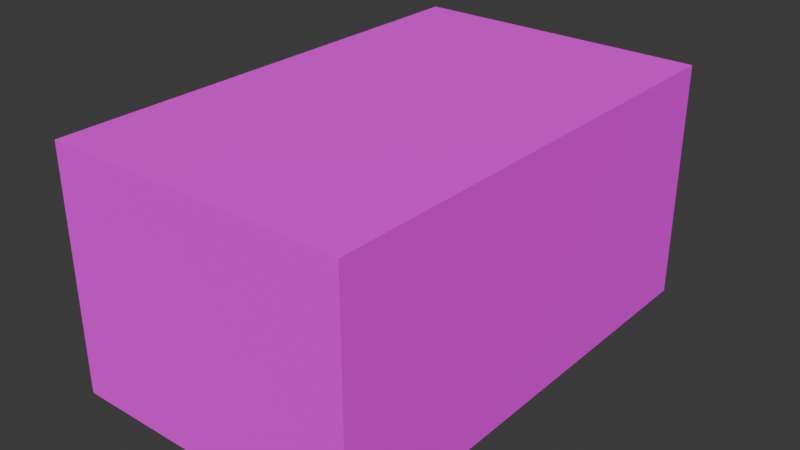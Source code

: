 # Source: 50x80x40_generic_building.blend  (saved by Blender 5.1.29; exported with 4.5.12 LTS)
import bpy
from mathutils import Matrix  # noqa: F401  (used for matrix-valued properties, if any)

bpy.ops.wm.read_factory_settings(use_empty=True)
scene = bpy.context.scene
scene.name = 'Scene'

# ---- collections
col_collection = bpy.data.collections.new('Collection'); scene.collection.children.link(col_collection)

# ---- images (referenced by path relative to the original .blend; pixels are not part of the script)
import os
ASSET_DIR = os.environ.get("B2B_ASSET_DIR", "")  # directory of the original .blend (textures are referenced by path, not embedded)
HERE = os.path.dirname(os.path.abspath(__file__))  # packed textures are extracted next to this script under _unpacked/

def load_image(name, relpath, width, height, colorspace="sRGB"):
    """Load a texture the original file referenced (path relative to the .blend, or extracted next to this script)."""
    p = next((c for c in (os.path.join(HERE, relpath), os.path.join(ASSET_DIR, relpath)) if relpath and os.path.exists(c)), "")
    if p:
        img = bpy.data.images.load(p, check_existing=True)
        img.name = name
    else:  # same state as the original file: an image datablock whose file is absent (Cycles renders it pink)
        img = bpy.data.images.new(name, width, height)
        img.source = "FILE"
        img.filepath = "//" + (relpath or name)
    img.colorspace_settings.name = colorspace
    return img
img_brick_albedo_png = load_image('brick_albedo.png', 'brick_albedo.png', 1024, 1024, 'sRGB')
img_window_albedo_png = load_image('window_albedo.png', 'window_albedo.png', 1024, 1024, 'sRGB')

# ---- materials (node trees are filled in below, after node groups)
mat_brickmaterial = bpy.data.materials.new('BrickMaterial')
mat_brickmaterial.alpha_threshold = 0.0
mat_brickmaterial.use_backface_culling_lightprobe_volume = False
mat_brickmaterial.roughness = 0.5
mat_brickmaterial.line_color = (0.0, 0.0, 0.0, 1.0)
mat_windowmaterial = bpy.data.materials.new('WindowMaterial')

# ---- material node trees
mat_brickmaterial.use_nodes = True; mat_brickmaterial.node_tree.nodes.clear()
_N = mat_brickmaterial.node_tree.nodes; _L = mat_brickmaterial.node_tree.links
n0 = _N.new('ShaderNodeOutputMaterial'); n0.name = 'Material Output'; n0.location = (200, 100)
n1 = _N.new('ShaderNodeBsdfPrincipled'); n1.name = 'Principled BSDF'; n1.location = (-200, 100)
n1.inputs[2].default_value = 1.0
n2 = _N.new('ShaderNodeTexImage'); n2.name = 'Image Texture'; n2.location = (-665, 110)
n2.image = img_brick_albedo_png
n2.interpolation = 'Closest'
_L.new(n1.outputs[0], n0.inputs[0])
_L.new(n2.outputs[0], n1.inputs[0])
n0.is_active_output = True
mat_windowmaterial.use_nodes = True; mat_windowmaterial.node_tree.nodes.clear()
_N = mat_windowmaterial.node_tree.nodes; _L = mat_windowmaterial.node_tree.links
n0 = _N.new('ShaderNodeBsdfPrincipled'); n0.name = 'Principled BSDF'; n0.location = (-200, 100)
n0.inputs[2].default_value = 1.0
n1 = _N.new('ShaderNodeOutputMaterial'); n1.name = 'Material Output'; n1.location = (200, 100)
n2 = _N.new('ShaderNodeTexImage'); n2.name = 'Image Texture'; n2.location = (-657, 54)
n2.image = img_window_albedo_png
n2.interpolation = 'Closest'
_L.new(n0.outputs[0], n1.inputs[0])
_L.new(n2.outputs[0], n0.inputs[0])
n1.is_active_output = True

# ---- world
world_world = bpy.data.worlds.new('World'); scene.world = world_world
world_world.use_nodes = True; world_world.node_tree.nodes.clear()
_N = world_world.node_tree.nodes; _L = world_world.node_tree.links
n0 = _N.new('ShaderNodeOutputWorld'); n0.name = 'World Output'; n0.location = (200, 100)
n1 = _N.new('ShaderNodeBackground'); n1.name = 'Background'; n1.location = (-200, 100)
n1.inputs[0].default_value = (0.05088, 0.05088, 0.05088, 1.0)
_L.new(n1.outputs[0], n0.inputs[0])
n0.is_active_output = True
world_world.color = (0.05088, 0.05088, 0.05088)
world_world.sun_shadow_jitter_overblur = 0.0

# ---- meshes
me_cube_001 = bpy.data.meshes.new('Cube.001')
me_cube_001.from_pydata([(-0.5, -0.5, -0.5), (-0.5, -0.5, 0.5), (-0.5, 0.5, -0.5), (-0.5, 0.5, 0.5), (0.5, -0.5, -0.5), (0.5, -0.5, 0.5), (0.5, 0.5, -0.5), (0.5, 0.5, 0.5), (0.5, 0.5, 0.0), (0.5, -0.5, 0.0), (0.5, 0.5, 0.25), (0.5, -0.5, 0.25), (0.5, -0.2, 0.03337), (0.5, -0.3, 0.03337), (0.5, -0.2, 0.2166), (0.5, -0.3, 0.2166), (0.5, 0.3, 0.03337), (0.5, 0.2, 0.03337), (0.5, 0.3, 0.2166), (0.5, 0.2, 0.2166), (0.5, -0.1667, 0.0), (0.5, -0.3333, 0.0), (0.5, -0.1667, 0.25), (0.5, -0.3333, 0.25), (0.5, 0.3333, 0.0), (0.5, 0.1667, 0.0), (0.5, 0.3333, 0.25), (0.5, 0.1667, 0.25)], [], [(9, 11, 5, 1, 0, 4), (2, 3, 7, 10, 8, 6), (21, 23, 11, 9), (12, 14, 15, 13), (27, 22, 20, 25), (2, 0, 1, 3), (8, 10, 26, 24), (16, 18, 19, 17), (7, 5, 11, 23, 22, 27, 26, 10), (6, 4, 0, 2), (3, 1, 5, 7), (24, 25, 20, 21, 9, 4, 6, 8), (12, 13, 21, 20), (15, 14, 22, 23), (14, 12, 20, 22), (13, 15, 23, 21), (16, 17, 25, 24), (19, 18, 26, 27), (18, 16, 24, 26), (17, 19, 27, 25)])
me_cube_001.polygons.foreach_set('material_index', [0, 0, 0, 1, 0, 0, 0, 1, 0, 0, 0, 0, 0, 0, 0, 0, 0, 0, 0, 0])
_uv = me_cube_001.uv_layers.new(name='UVMap')
_uv.uv.foreach_set('vector', [-0.8772, 2.457, -0.8772, 3.297, -0.8772, 4.136, -2.831, 4.136, -2.831, 0.7787, -0.8772, 0.7787, -0.8772, -3.136, -0.8772, 0.2213, -2.831, 0.2213, -2.831, -0.618, -2.831, -1.457, -2.831, -3.136, 2.918, 1.972, 2.918, 2.46, 2.358, 2.46, 2.358, 1.972, 0.9989, 7.233e-05, 0.9989, 0.9999, 0.001148, 0.9999, 0.001148, 7.233e-05, 3.192, -2.434, 4.311, -2.434, 4.311, -1.946, 3.192, -1.946, -0.1705, -0.4771, 3.187, -0.4771, 3.187, 1.477, -0.1705, 1.477, 2.918, 1.48, 2.918, 1.969, 2.358, 1.969, 2.358, 1.48, 0.9989, 7.167e-05, 0.9989, 0.9999, 0.001148, 0.9999, 0.001148, 7.167e-05, 3.612, 2.702, 0.2544, 2.702, 0.2544, 2.213, 0.814, 2.213, 1.374, 2.213, 2.493, 2.213, 3.052, 2.213, 3.612, 2.213, -3.533, -0.4771, -0.1757, -0.4771, -0.1757, 1.477, -3.533, 1.477, 2.485, 0.2213, 0.531, 0.2213, 0.531, -3.136, 2.485, -3.136, 1.788, 2.946, 1.228, 2.946, 0.1093, 2.946, -0.4502, 2.946, -1.01, 2.946, -1.01, 1.969, 2.347, 1.969, 2.347, 2.946, 3.304, -1.738, 3.64, -1.738, 3.752, -1.673, 3.192, -1.673, 3.64, -1.741, 3.304, -1.741, 3.192, -1.806, 3.752, -1.806, 2.358, 2.887, 2.358, 2.529, 2.47, 2.463, 2.47, 2.952, 2.587, 2.529, 2.587, 2.887, 2.475, 2.952, 2.475, 2.463, 3.304, -1.943, 3.64, -1.943, 3.752, -1.878, 3.192, -1.878, 3.64, -1.809, 3.304, -1.809, 3.192, -1.875, 3.752, -1.875, 2.593, 2.887, 2.593, 2.529, 2.705, 2.463, 2.705, 2.952, 2.822, 2.529, 2.822, 2.887, 2.71, 2.952, 2.71, 2.463])
me_cube_001.materials.append(mat_brickmaterial)
me_cube_001.materials.append(mat_windowmaterial)
me_cube_001.update()

# ---- objects
ob_cube = bpy.data.objects.new('Cube', me_cube_001)

# ---- transforms, parenting, visibility, modifiers, constraints
ob_cube.location = (0.0, 0.0, 0.0)
ob_cube.scale = (12.5, 20.0, 10.0)

# ---- collection membership
col_collection.objects.link(ob_cube)

# ---- scene / render settings (as saved in the file)
scene.frame_start = 1; scene.frame_end = 250; scene.frame_set(15)
scene.render.engine = 'BLENDER_EEVEE_NEXT'
scene.render.bake_bias = 0.0
scene.render.bake_samples = 0
scene.cycles.sampling_pattern = 'TABULATED_SOBOL'
scene.eevee.use_volume_custom_range = False
bpy.context.view_layer.update()

# ---- added for rendering (the .blend has no active camera and no usable light): camera, sun
cam_auto = bpy.data.cameras.new('AutoCamera')
cam_auto.lens = 50.0
cam_auto.sensor_width = 36.0
cam_auto.clip_end = 1000.0
ob_auto_camera = bpy.data.objects.new('AutoCamera', cam_auto)
scene.collection.objects.link(ob_auto_camera)
ob_auto_camera.location = (23.7018, -28.4422, 18.9615)
ob_auto_camera.rotation_euler = (1.09748, -7.21219e-08, 0.694738)
scene.camera = ob_auto_camera
light_auto_sun = bpy.data.lights.new('AutoSun', 'SUN')
light_auto_sun.energy = 3.0
light_auto_sun.angle = 0.0523599
ob_auto_sun = bpy.data.objects.new('AutoSun', light_auto_sun)
scene.collection.objects.link(ob_auto_sun)
ob_auto_sun.rotation_euler = (0.872665, 0.174533, 0.523599)
bpy.context.view_layer.update()
